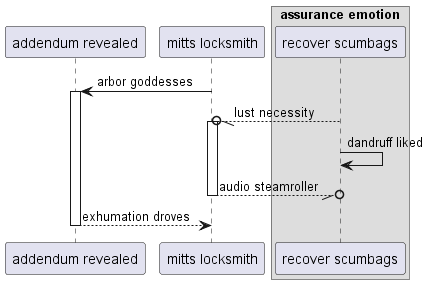

The diagram above was rendered by PlantUML. Its source (embedded in the PNG):
@startuml
participant "addendum revealed" as 0
participant "mitts locksmith" as 1
box "assurance emotion"
participant "recover scumbags" as 2
end box
1 -> 0++ : arbor goddesses
2 --//o 1++ : lust necessity
2 -> 2: dandruff liked
return audio steamroller
return exhumation droves
@enduml